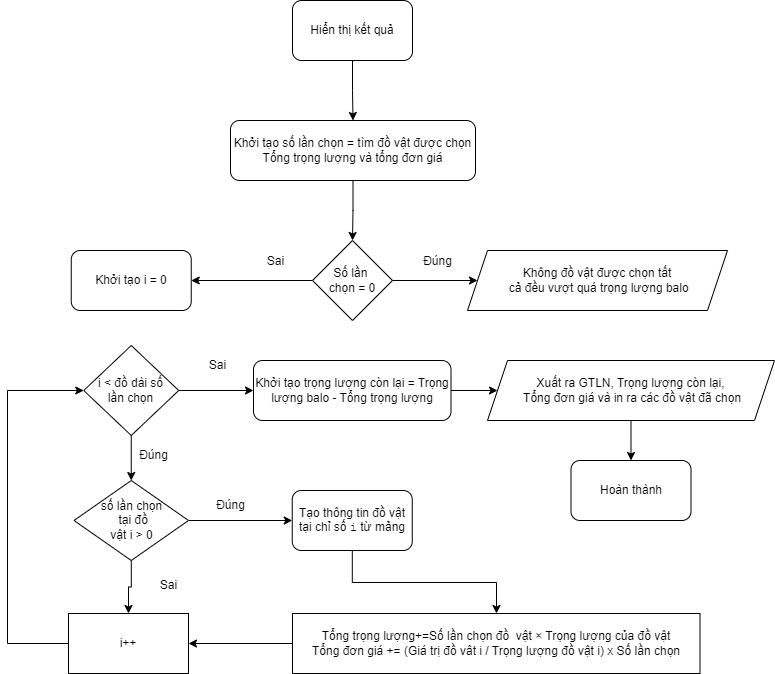

The diagram above was exported from draw.io. Its source (the exported page's mxGraphModel, read from the mxfile embedded in the PNG):
<mxGraphModel dx="1036" dy="654" grid="1" gridSize="10" guides="1" tooltips="1" connect="1" arrows="1" fold="1" page="1" pageScale="1" pageWidth="850" pageHeight="1100" math="0" shadow="0">
  <root>
    <mxCell id="0" />
    <mxCell id="1" parent="0" />
    <mxCell id="1hPzFbcV0QDyyuautmAX-16" value="" style="edgeStyle=orthogonalEdgeStyle;rounded=0;orthogonalLoop=1;jettySize=auto;html=1;" edge="1" parent="1" source="1hPzFbcV0QDyyuautmAX-1" target="1hPzFbcV0QDyyuautmAX-3">
      <mxGeometry relative="1" as="geometry" />
    </mxCell>
    <mxCell id="1hPzFbcV0QDyyuautmAX-1" value="Hiển thị kết quả" style="rounded=1;whiteSpace=wrap;html=1;" vertex="1" parent="1">
      <mxGeometry x="365" y="10" width="120" height="60" as="geometry" />
    </mxCell>
    <mxCell id="1hPzFbcV0QDyyuautmAX-17" value="" style="edgeStyle=orthogonalEdgeStyle;rounded=0;orthogonalLoop=1;jettySize=auto;html=1;" edge="1" parent="1" source="1hPzFbcV0QDyyuautmAX-3" target="1hPzFbcV0QDyyuautmAX-4">
      <mxGeometry relative="1" as="geometry" />
    </mxCell>
    <mxCell id="1hPzFbcV0QDyyuautmAX-3" value="Khởi tạo số lần chọn = tìm đồ vật được chọn&lt;div&gt;Tổng trọng lượng và tổng đơn giá&lt;/div&gt;" style="rounded=1;whiteSpace=wrap;html=1;" vertex="1" parent="1">
      <mxGeometry x="303" y="130" width="245" height="60" as="geometry" />
    </mxCell>
    <mxCell id="1hPzFbcV0QDyyuautmAX-18" value="" style="edgeStyle=orthogonalEdgeStyle;rounded=0;orthogonalLoop=1;jettySize=auto;html=1;" edge="1" parent="1" source="1hPzFbcV0QDyyuautmAX-4" target="1hPzFbcV0QDyyuautmAX-7">
      <mxGeometry relative="1" as="geometry" />
    </mxCell>
    <mxCell id="1hPzFbcV0QDyyuautmAX-19" value="" style="edgeStyle=orthogonalEdgeStyle;rounded=0;orthogonalLoop=1;jettySize=auto;html=1;" edge="1" parent="1" source="1hPzFbcV0QDyyuautmAX-4" target="1hPzFbcV0QDyyuautmAX-5">
      <mxGeometry relative="1" as="geometry" />
    </mxCell>
    <mxCell id="1hPzFbcV0QDyyuautmAX-4" value="Số lần&amp;nbsp;&lt;div&gt;chọn&amp;nbsp;&lt;span style=&quot;background-color: initial;&quot;&gt;= 0&lt;/span&gt;&lt;/div&gt;" style="rhombus;whiteSpace=wrap;html=1;" vertex="1" parent="1">
      <mxGeometry x="385" y="250" width="80" height="80" as="geometry" />
    </mxCell>
    <mxCell id="1hPzFbcV0QDyyuautmAX-5" value="Không đồ vật được chọn tất&lt;div&gt;&amp;nbsp;cả đều vượt quá trọng lượng balo&lt;/div&gt;" style="shape=parallelogram;perimeter=parallelogramPerimeter;whiteSpace=wrap;html=1;fixedSize=1;" vertex="1" parent="1">
      <mxGeometry x="540" y="260" width="260" height="60" as="geometry" />
    </mxCell>
    <mxCell id="1hPzFbcV0QDyyuautmAX-7" value="Khởi tạo i = 0" style="rounded=1;whiteSpace=wrap;html=1;" vertex="1" parent="1">
      <mxGeometry x="143.75" y="260" width="120" height="60" as="geometry" />
    </mxCell>
    <mxCell id="1hPzFbcV0QDyyuautmAX-8" value="i &amp;lt; đồ dài số&lt;div&gt;lần chọn&lt;/div&gt;" style="rhombus;whiteSpace=wrap;html=1;" vertex="1" parent="1">
      <mxGeometry x="156.25" y="355" width="95" height="90" as="geometry" />
    </mxCell>
    <mxCell id="1hPzFbcV0QDyyuautmAX-22" value="" style="edgeStyle=orthogonalEdgeStyle;rounded=0;orthogonalLoop=1;jettySize=auto;html=1;" edge="1" parent="1" source="1hPzFbcV0QDyyuautmAX-9" target="1hPzFbcV0QDyyuautmAX-10">
      <mxGeometry relative="1" as="geometry" />
    </mxCell>
    <mxCell id="1hPzFbcV0QDyyuautmAX-47" value="" style="edgeStyle=orthogonalEdgeStyle;rounded=0;orthogonalLoop=1;jettySize=auto;html=1;" edge="1" parent="1" source="1hPzFbcV0QDyyuautmAX-9" target="1hPzFbcV0QDyyuautmAX-27">
      <mxGeometry relative="1" as="geometry" />
    </mxCell>
    <mxCell id="1hPzFbcV0QDyyuautmAX-9" value="số lần chọn&lt;div&gt;&amp;nbsp;tại đồ&lt;div&gt;vật i &amp;gt; 0&lt;/div&gt;&lt;/div&gt;" style="rhombus;whiteSpace=wrap;html=1;" vertex="1" parent="1">
      <mxGeometry x="146.5" y="490" width="114.5" height="80" as="geometry" />
    </mxCell>
    <mxCell id="1hPzFbcV0QDyyuautmAX-23" value="" style="edgeStyle=orthogonalEdgeStyle;rounded=0;orthogonalLoop=1;jettySize=auto;html=1;" edge="1" parent="1" source="1hPzFbcV0QDyyuautmAX-10" target="1hPzFbcV0QDyyuautmAX-11">
      <mxGeometry relative="1" as="geometry">
        <Array as="points">
          <mxPoint x="425" y="592" />
          <mxPoint x="569" y="592" />
        </Array>
      </mxGeometry>
    </mxCell>
    <mxCell id="1hPzFbcV0QDyyuautmAX-10" value="Tạo thông tin đồ vật tại chỉ số &lt;code&gt;i&lt;/code&gt; từ mảng" style="rounded=1;whiteSpace=wrap;html=1;" vertex="1" parent="1">
      <mxGeometry x="364.75" y="500" width="120" height="60" as="geometry" />
    </mxCell>
    <mxCell id="1hPzFbcV0QDyyuautmAX-48" value="" style="edgeStyle=orthogonalEdgeStyle;rounded=0;orthogonalLoop=1;jettySize=auto;html=1;" edge="1" parent="1" source="1hPzFbcV0QDyyuautmAX-11" target="1hPzFbcV0QDyyuautmAX-27">
      <mxGeometry relative="1" as="geometry" />
    </mxCell>
    <mxCell id="1hPzFbcV0QDyyuautmAX-11" value="&lt;span class=&quot;base&quot;&gt;&lt;span class=&quot;mord text&quot;&gt;&lt;span class=&quot;mord&quot;&gt;Tổng&amp;nbsp;trọng&amp;nbsp;l&lt;/span&gt;&lt;span class=&quot;mord latin_fallback&quot;&gt;ư&lt;/span&gt;&lt;span class=&quot;mord&quot;&gt;ợng&lt;/span&gt;&lt;/span&gt;&lt;span class=&quot;mord&quot;&gt;+&lt;/span&gt;&lt;span class=&quot;mspace&quot;&gt;&lt;/span&gt;&lt;span class=&quot;mrel&quot;&gt;=Số&lt;/span&gt;&lt;/span&gt;&lt;span class=&quot;base&quot;&gt;&lt;span class=&quot;mord text&quot;&gt;&lt;span class=&quot;mord&quot;&gt;&amp;nbsp;lần&lt;/span&gt;&lt;span class=&quot;mord&quot;&gt;&amp;nbsp;chọn đồ&amp;nbsp;&lt;/span&gt;&lt;span class=&quot;mord&quot;&gt;&amp;nbsp;vật&amp;nbsp;&lt;/span&gt;&lt;/span&gt;&lt;span class=&quot;mspace&quot;&gt;&lt;/span&gt;&lt;span class=&quot;mbin&quot;&gt;×&amp;nbsp;&lt;/span&gt;&lt;span class=&quot;mspace&quot;&gt;&lt;/span&gt;&lt;/span&gt;&lt;span class=&quot;base&quot;&gt;&lt;span class=&quot;strut&quot;&gt;&lt;/span&gt;&lt;span class=&quot;mord text&quot;&gt;&lt;span class=&quot;mord&quot;&gt;Trọng&amp;nbsp;l&lt;/span&gt;&lt;span class=&quot;mord latin_fallback&quot;&gt;ư&lt;/span&gt;&lt;span class=&quot;mord&quot;&gt;ợng&amp;nbsp;của đồ&lt;/span&gt;&lt;span class=&quot;mord&quot;&gt;&amp;nbsp;vật&lt;/span&gt;&lt;/span&gt;&lt;/span&gt;&lt;div&gt;&lt;span class=&quot;base&quot;&gt;&lt;span class=&quot;mord text&quot;&gt;&lt;span class=&quot;mord&quot;&gt;Tổng đơn giá += (Giá trị đồ vât i / Trọng lượng đồ vật i) x Số lần chọn&lt;/span&gt;&lt;/span&gt;&lt;/span&gt;&lt;/div&gt;" style="rounded=0;whiteSpace=wrap;html=1;" vertex="1" parent="1">
      <mxGeometry x="365" y="623" width="407.5" height="60" as="geometry" />
    </mxCell>
    <mxCell id="1hPzFbcV0QDyyuautmAX-12" value="Xuất ra GTLN, Trọng lượng còn lại,&lt;div&gt;&amp;nbsp;Tổng đơn giá và in ra các đồ vật đã chọn&lt;/div&gt;" style="shape=parallelogram;perimeter=parallelogramPerimeter;whiteSpace=wrap;html=1;fixedSize=1;" vertex="1" parent="1">
      <mxGeometry x="560" y="370" width="287" height="60" as="geometry" />
    </mxCell>
    <mxCell id="1hPzFbcV0QDyyuautmAX-24" value="" style="edgeStyle=orthogonalEdgeStyle;rounded=0;orthogonalLoop=1;jettySize=auto;html=1;" edge="1" parent="1" source="1hPzFbcV0QDyyuautmAX-13" target="1hPzFbcV0QDyyuautmAX-12">
      <mxGeometry relative="1" as="geometry" />
    </mxCell>
    <mxCell id="1hPzFbcV0QDyyuautmAX-13" value="Khởi tạo trọng lượng còn lại = Trọng lượng balo - Tổng trọng lượng" style="rounded=1;whiteSpace=wrap;html=1;" vertex="1" parent="1">
      <mxGeometry x="326" y="370" width="197.5" height="60" as="geometry" />
    </mxCell>
    <mxCell id="1hPzFbcV0QDyyuautmAX-14" value="Hoàn thành" style="rounded=1;whiteSpace=wrap;html=1;" vertex="1" parent="1">
      <mxGeometry x="643.5" y="470" width="120" height="60" as="geometry" />
    </mxCell>
    <mxCell id="1hPzFbcV0QDyyuautmAX-27" value="i++" style="rounded=0;whiteSpace=wrap;html=1;" vertex="1" parent="1">
      <mxGeometry x="141" y="623" width="120" height="60" as="geometry" />
    </mxCell>
    <mxCell id="1hPzFbcV0QDyyuautmAX-33" value="Đúng" style="text;html=1;align=center;verticalAlign=middle;resizable=0;points=[];autosize=1;strokeColor=none;fillColor=none;" vertex="1" parent="1">
      <mxGeometry x="485" y="256" width="50" height="30" as="geometry" />
    </mxCell>
    <mxCell id="1hPzFbcV0QDyyuautmAX-34" value="Sai" style="text;html=1;align=center;verticalAlign=middle;resizable=0;points=[];autosize=1;strokeColor=none;fillColor=none;" vertex="1" parent="1">
      <mxGeometry x="328" y="256" width="40" height="30" as="geometry" />
    </mxCell>
    <mxCell id="1hPzFbcV0QDyyuautmAX-35" value="Đúng" style="text;html=1;align=center;verticalAlign=middle;resizable=0;points=[];autosize=1;strokeColor=none;fillColor=none;" vertex="1" parent="1">
      <mxGeometry x="201.25" y="450" width="50" height="30" as="geometry" />
    </mxCell>
    <mxCell id="1hPzFbcV0QDyyuautmAX-36" value="Sai" style="text;html=1;align=center;verticalAlign=middle;resizable=0;points=[];autosize=1;strokeColor=none;fillColor=none;" vertex="1" parent="1">
      <mxGeometry x="270" y="360" width="40" height="30" as="geometry" />
    </mxCell>
    <mxCell id="1hPzFbcV0QDyyuautmAX-37" value="Đúng" style="text;html=1;align=center;verticalAlign=middle;resizable=0;points=[];autosize=1;strokeColor=none;fillColor=none;" vertex="1" parent="1">
      <mxGeometry x="278" y="500" width="50" height="30" as="geometry" />
    </mxCell>
    <mxCell id="1hPzFbcV0QDyyuautmAX-38" value="Sai" style="text;html=1;align=center;verticalAlign=middle;resizable=0;points=[];autosize=1;strokeColor=none;fillColor=none;" vertex="1" parent="1">
      <mxGeometry x="221" y="580" width="40" height="30" as="geometry" />
    </mxCell>
    <mxCell id="1hPzFbcV0QDyyuautmAX-39" value="" style="endArrow=classic;html=1;rounded=0;exitX=0.5;exitY=1;exitDx=0;exitDy=0;entryX=0.5;entryY=0;entryDx=0;entryDy=0;" edge="1" parent="1" source="1hPzFbcV0QDyyuautmAX-8" target="1hPzFbcV0QDyyuautmAX-9">
      <mxGeometry width="50" height="50" relative="1" as="geometry">
        <mxPoint x="400" y="700" as="sourcePoint" />
        <mxPoint x="204" y="500" as="targetPoint" />
      </mxGeometry>
    </mxCell>
    <mxCell id="1hPzFbcV0QDyyuautmAX-44" value="" style="endArrow=classic;html=1;rounded=0;exitX=0.5;exitY=1;exitDx=0;exitDy=0;entryX=0.5;entryY=0;entryDx=0;entryDy=0;" edge="1" parent="1" source="1hPzFbcV0QDyyuautmAX-12" target="1hPzFbcV0QDyyuautmAX-14">
      <mxGeometry width="50" height="50" relative="1" as="geometry">
        <mxPoint x="400" y="600" as="sourcePoint" />
        <mxPoint x="450" y="550" as="targetPoint" />
      </mxGeometry>
    </mxCell>
    <mxCell id="1hPzFbcV0QDyyuautmAX-45" value="" style="endArrow=classic;html=1;rounded=0;exitX=1;exitY=0.5;exitDx=0;exitDy=0;entryX=0;entryY=0.5;entryDx=0;entryDy=0;" edge="1" parent="1" source="1hPzFbcV0QDyyuautmAX-8" target="1hPzFbcV0QDyyuautmAX-13">
      <mxGeometry width="50" height="50" relative="1" as="geometry">
        <mxPoint x="400" y="470" as="sourcePoint" />
        <mxPoint x="450" y="420" as="targetPoint" />
      </mxGeometry>
    </mxCell>
    <mxCell id="1hPzFbcV0QDyyuautmAX-46" value="" style="endArrow=classic;html=1;rounded=0;exitX=0;exitY=0.5;exitDx=0;exitDy=0;entryX=0;entryY=0.5;entryDx=0;entryDy=0;" edge="1" parent="1" source="1hPzFbcV0QDyyuautmAX-27" target="1hPzFbcV0QDyyuautmAX-8">
      <mxGeometry width="50" height="50" relative="1" as="geometry">
        <mxPoint x="400" y="670" as="sourcePoint" />
        <mxPoint x="450" y="620" as="targetPoint" />
        <Array as="points">
          <mxPoint x="80" y="653" />
          <mxPoint x="80" y="400" />
        </Array>
      </mxGeometry>
    </mxCell>
  </root>
</mxGraphModel>